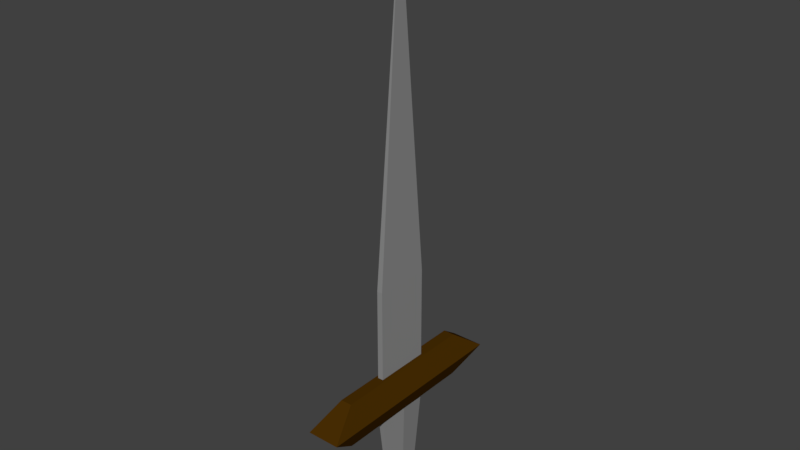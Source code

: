 # Source: Sword.blend  (saved by Blender 2.78.0; exported with 4.5.12 LTS)
import bpy
from mathutils import Matrix  # noqa: F401  (used for matrix-valued properties, if any)

bpy.ops.wm.read_factory_settings(use_empty=True)
scene = bpy.context.scene
scene.name = 'Scene'

# ---- collections
col_collection_1 = bpy.data.collections.new('Collection 1'); scene.collection.children.link(col_collection_1)

# ---- materials (node trees are filled in below, after node groups)
mat_sword_blade = bpy.data.materials.new('Sword Blade')
mat_sword_blade.alpha_threshold = 0.0
mat_sword_blade.use_transparent_shadow = False
mat_sword_blade.diffuse_color = (0.2697, 0.2697, 0.2697, 1.0)
mat_sword_blade.roughness = 0.5
mat_sword_blade.line_color = (0.0, 0.0, 0.0, 1.0)
mat_sword_handle = bpy.data.materials.new('Sword Handle')
mat_sword_handle.alpha_threshold = 0.0
mat_sword_handle.use_transparent_shadow = False
mat_sword_handle.diffuse_color = (0.0678, 0.02781, 0.001004, 1.0)
mat_sword_handle.roughness = 0.5

# ---- material node trees

# ---- world
world_world = bpy.data.worlds.new('World'); scene.world = world_world
world_world.color = (0.05088, 0.05088, 0.05088)
world_world.use_sun_shadow = False
world_world.sun_shadow_jitter_overblur = 0.0
world_world.cycles.sampling_method = 'MANUAL'

# ---- meshes
me_cube = bpy.data.meshes.new('Cube')
me_cube.from_pydata([(0.006379, -2.788e-09, -0.06379), (0.006379, 2.788e-09, 0.06379), (-0.006379, 2.788e-09, 0.06379), (-0.006379, -2.788e-09, -0.06379), (-3.725e-08, 2.0, -5.762e-08), (0.01, 0.4708, -0.1), (0.01, 0.4708, 0.1), (-0.01, 0.4708, 0.1), (-0.01, 0.4708, -0.1), (0.01, 0.3078, -0.1), (0.01, 0.3078, 0.1), (-0.01, 0.3078, 0.1), (-0.01, 0.3078, -0.1), (0.01, 0.7998, -0.1), (0.01, 0.7998, 0.1), (-0.01, 0.7998, 0.1), (-0.01, 0.7998, -0.1), (0.02, 0.3078, -0.2677), (0.02, 0.4708, -0.2677), (0.02, 0.3078, 0.2677), (0.02, 0.4708, 0.2677), (-0.02, 0.3078, 0.2677), (-0.02, 0.4708, 0.2677), (-0.02, 0.3078, -0.2677), (-0.02, 0.4708, -0.2677), (0.05849, 0.3893, -0.379), (0.05849, 0.3893, 0.379), (-0.05849, 0.3893, 0.379), (-0.05849, 0.3893, -0.379), (0.01163, 1.608e-16, 2.441e-08), (-0.01163, 1.608e-16, 5.396e-09), (-0.01, 0.4708, -2.235e-08), (0.01, 0.4708, 1.49e-08), (0.01824, 0.3078, 1.49e-08), (-0.01824, 0.3078, -1.49e-08), (-0.01, 0.7998, -3.245e-08), (0.01, 0.7998, 1.226e-08), (-0.02, 0.4708, -2.98e-08), (0.02, 0.4708, 5.96e-08), (0.02, 0.3078, 8.941e-08), (-0.02, 0.3078, 0.0), (0.05849, 0.3893, 8.941e-08), (-0.05849, 0.3893, -2.98e-08)], [], [(29, 1, 2, 30), (13, 4, 14, 36), (14, 4, 15), (15, 4, 16, 35), (9, 0, 3, 12), (13, 5, 8, 16), (6, 7, 22, 20), (33, 9, 17, 39), (34, 11, 21, 40), (29, 33, 10, 1), (1, 10, 11, 2), (30, 34, 12, 3), (31, 8, 24, 37), (4, 13, 16), (31, 35, 16, 8), (6, 14, 15, 7), (32, 36, 14, 6), (42, 37, 24, 28), (26, 20, 22, 27), (41, 38, 20, 26), (25, 17, 23, 28), (9, 12, 23, 17), (8, 5, 18, 24), (11, 10, 19, 21), (32, 6, 20, 38), (18, 25, 28, 24), (39, 41, 26, 19), (19, 26, 27, 21), (40, 42, 28, 23), (21, 27, 42, 40), (17, 25, 41, 39), (5, 32, 38, 18), (25, 18, 38, 41), (27, 22, 37, 42), (5, 13, 36, 32), (7, 15, 35, 31), (7, 31, 37, 22), (2, 11, 34, 30), (0, 9, 33, 29), (12, 34, 40, 23), (10, 33, 39, 19), (0, 29, 30, 3)])
me_cube.polygons.foreach_set('material_index', [0, 0, 0, 0, 0, 0, 1, 1, 1, 0, 0, 0, 1, 0, 0, 0, 0, 1, 1, 1, 1, 1, 1, 1, 1, 1, 1, 1, 1, 1, 1, 1, 1, 1, 0, 0, 1, 0, 0, 1, 1, 0])
me_cube.materials.append(mat_sword_blade)
me_cube.materials.append(mat_sword_handle)
me_cube.use_remesh_preserve_volume = False
me_cube.use_remesh_preserve_attributes = False
me_cube.use_mirror_vertex_groups = False
me_cube.update()

# ---- objects
ob_sword = bpy.data.objects.new('Sword', me_cube)

# ---- transforms, parenting, visibility, modifiers, constraints
ob_sword.location = (0.0, 0.0, 0.0)
ob_sword.rotation_euler = (1.571, -0.0, 0.0)
ob_sword.lock_rotations_4d = False
ob_sword.empty_display_type = 'ARROWS'
ob_sword.lineart.crease_threshold = 0.0

# ---- collection membership
col_collection_1.objects.link(ob_sword)

# ---- scene / render settings (as saved in the file)
scene.frame_start = 1; scene.frame_end = 250; scene.frame_set(1)
scene.render.engine = 'BLENDER_EEVEE_NEXT'
scene.render.resolution_percentage = 50
scene.render.dither_intensity = 0.0
scene.cycles.use_denoising = False
scene.cycles.samples = 128
scene.cycles.sampling_pattern = 'TABULATED_SOBOL'
scene.cycles.light_sampling_threshold = 0.0
scene.cycles.use_adaptive_sampling = False
scene.cycles.use_light_tree = False
scene.cycles.blur_glossy = 0.0
scene.cycles.sample_clamp_indirect = 0.0
scene.view_settings.view_transform = 'Standard'
bpy.context.view_layer.update()

# ---- added for rendering (the .blend has no active camera and no usable light): camera, sun
cam_auto = bpy.data.cameras.new('AutoCamera')
cam_auto.lens = 50.0
cam_auto.sensor_width = 36.0
cam_auto.clip_end = 1000.0
ob_auto_camera = bpy.data.objects.new('AutoCamera', cam_auto)
scene.collection.objects.link(ob_auto_camera)
ob_auto_camera.location = (1.98186, -2.37823, 2.58549)
ob_auto_camera.rotation_euler = (1.09748, -7.21219e-08, 0.694738)
scene.camera = ob_auto_camera
light_auto_sun = bpy.data.lights.new('AutoSun', 'SUN')
light_auto_sun.energy = 3.0
light_auto_sun.angle = 0.0523599
ob_auto_sun = bpy.data.objects.new('AutoSun', light_auto_sun)
scene.collection.objects.link(ob_auto_sun)
ob_auto_sun.rotation_euler = (0.872665, 0.174533, 0.523599)
bpy.context.view_layer.update()

